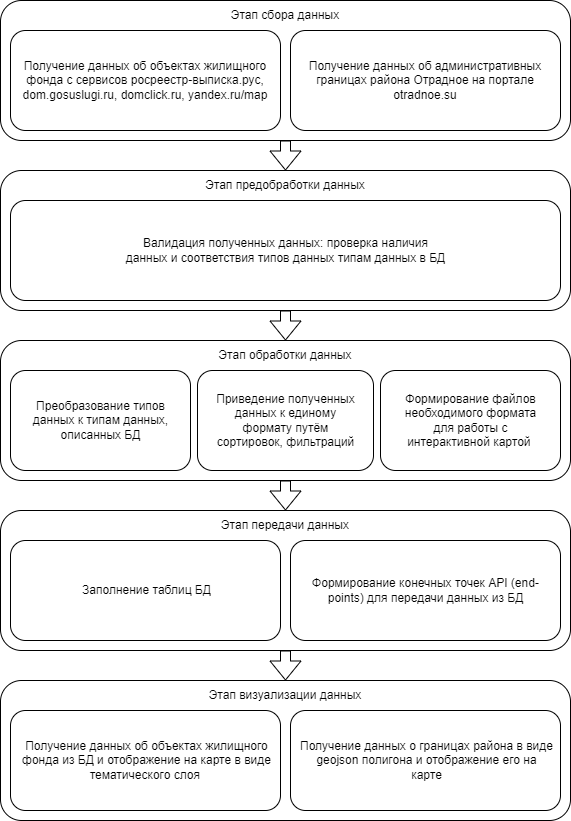

The diagram above was exported from draw.io. Its source (the exported page's mxGraphModel, read from the mxfile embedded in the PNG):
<mxGraphModel dx="1000" dy="621" grid="1" gridSize="10" guides="1" tooltips="1" connect="1" arrows="1" fold="1" page="1" pageScale="1" pageWidth="827" pageHeight="1169" math="0" shadow="0">
  <root>
    <mxCell id="0" />
    <mxCell id="1" parent="0" />
    <mxCell id="HS5L_PtOqFhMI-Gw8M8V-28" value="" style="rounded=1;whiteSpace=wrap;html=1;" vertex="1" parent="1">
      <mxGeometry x="140" y="20" width="570" height="140" as="geometry" />
    </mxCell>
    <mxCell id="HS5L_PtOqFhMI-Gw8M8V-29" value="Этап сбора данных" style="text;html=1;align=center;verticalAlign=middle;whiteSpace=wrap;rounded=0;" vertex="1" parent="1">
      <mxGeometry x="362" y="20" width="126" height="30" as="geometry" />
    </mxCell>
    <mxCell id="HS5L_PtOqFhMI-Gw8M8V-32" value="" style="shape=flexArrow;endArrow=classic;html=1;rounded=0;exitX=0.5;exitY=1;exitDx=0;exitDy=0;" edge="1" parent="1" source="HS5L_PtOqFhMI-Gw8M8V-28">
      <mxGeometry width="50" height="50" relative="1" as="geometry">
        <mxPoint x="390" y="230" as="sourcePoint" />
        <mxPoint x="425" y="190" as="targetPoint" />
      </mxGeometry>
    </mxCell>
    <mxCell id="HS5L_PtOqFhMI-Gw8M8V-35" value="" style="rounded=1;whiteSpace=wrap;html=1;" vertex="1" parent="1">
      <mxGeometry x="140" y="190" width="570" height="140" as="geometry" />
    </mxCell>
    <mxCell id="HS5L_PtOqFhMI-Gw8M8V-36" value="Этап предобработки данных" style="text;html=1;align=center;verticalAlign=middle;whiteSpace=wrap;rounded=0;" vertex="1" parent="1">
      <mxGeometry x="336" y="190" width="178" height="30" as="geometry" />
    </mxCell>
    <mxCell id="HS5L_PtOqFhMI-Gw8M8V-37" value="" style="rounded=1;whiteSpace=wrap;html=1;" vertex="1" parent="1">
      <mxGeometry x="150" y="220" width="550" height="100" as="geometry" />
    </mxCell>
    <mxCell id="HS5L_PtOqFhMI-Gw8M8V-39" value="" style="shape=flexArrow;endArrow=classic;html=1;rounded=0;exitX=0.5;exitY=1;exitDx=0;exitDy=0;" edge="1" parent="1" source="HS5L_PtOqFhMI-Gw8M8V-35">
      <mxGeometry width="50" height="50" relative="1" as="geometry">
        <mxPoint x="390" y="400" as="sourcePoint" />
        <mxPoint x="425" y="360" as="targetPoint" />
      </mxGeometry>
    </mxCell>
    <mxCell id="HS5L_PtOqFhMI-Gw8M8V-40" value="" style="rounded=1;whiteSpace=wrap;html=1;" vertex="1" parent="1">
      <mxGeometry x="140" y="360" width="570" height="140" as="geometry" />
    </mxCell>
    <mxCell id="HS5L_PtOqFhMI-Gw8M8V-41" value="Этап обработки данных" style="text;html=1;align=center;verticalAlign=middle;whiteSpace=wrap;rounded=0;" vertex="1" parent="1">
      <mxGeometry x="341" y="360" width="168" height="30" as="geometry" />
    </mxCell>
    <mxCell id="HS5L_PtOqFhMI-Gw8M8V-42" value="" style="rounded=1;whiteSpace=wrap;html=1;" vertex="1" parent="1">
      <mxGeometry x="150" y="390" width="180" height="100" as="geometry" />
    </mxCell>
    <mxCell id="HS5L_PtOqFhMI-Gw8M8V-43" value="" style="rounded=1;whiteSpace=wrap;html=1;" vertex="1" parent="1">
      <mxGeometry x="337" y="390" width="176" height="100" as="geometry" />
    </mxCell>
    <mxCell id="HS5L_PtOqFhMI-Gw8M8V-44" value="" style="shape=flexArrow;endArrow=classic;html=1;rounded=0;exitX=0.5;exitY=1;exitDx=0;exitDy=0;" edge="1" parent="1" source="HS5L_PtOqFhMI-Gw8M8V-40">
      <mxGeometry width="50" height="50" relative="1" as="geometry">
        <mxPoint x="390" y="570" as="sourcePoint" />
        <mxPoint x="425" y="530" as="targetPoint" />
      </mxGeometry>
    </mxCell>
    <mxCell id="HS5L_PtOqFhMI-Gw8M8V-45" value="" style="rounded=1;whiteSpace=wrap;html=1;" vertex="1" parent="1">
      <mxGeometry x="140" y="530" width="570" height="140" as="geometry" />
    </mxCell>
    <mxCell id="HS5L_PtOqFhMI-Gw8M8V-46" value="Этап передачи данных" style="text;html=1;align=center;verticalAlign=middle;whiteSpace=wrap;rounded=0;" vertex="1" parent="1">
      <mxGeometry x="341" y="530" width="168" height="30" as="geometry" />
    </mxCell>
    <mxCell id="HS5L_PtOqFhMI-Gw8M8V-47" value="" style="rounded=1;whiteSpace=wrap;html=1;" vertex="1" parent="1">
      <mxGeometry x="150" y="560" width="270" height="100" as="geometry" />
    </mxCell>
    <mxCell id="HS5L_PtOqFhMI-Gw8M8V-48" value="" style="rounded=1;whiteSpace=wrap;html=1;" vertex="1" parent="1">
      <mxGeometry x="430" y="560" width="270" height="100" as="geometry" />
    </mxCell>
    <mxCell id="HS5L_PtOqFhMI-Gw8M8V-49" value="" style="shape=flexArrow;endArrow=classic;html=1;rounded=0;exitX=0.5;exitY=1;exitDx=0;exitDy=0;" edge="1" parent="1" source="HS5L_PtOqFhMI-Gw8M8V-45">
      <mxGeometry width="50" height="50" relative="1" as="geometry">
        <mxPoint x="390" y="740" as="sourcePoint" />
        <mxPoint x="425" y="700" as="targetPoint" />
      </mxGeometry>
    </mxCell>
    <mxCell id="HS5L_PtOqFhMI-Gw8M8V-50" value="" style="rounded=1;whiteSpace=wrap;html=1;" vertex="1" parent="1">
      <mxGeometry x="140" y="700" width="570" height="140" as="geometry" />
    </mxCell>
    <mxCell id="HS5L_PtOqFhMI-Gw8M8V-51" value="Этап визуализации данных" style="text;html=1;align=center;verticalAlign=middle;whiteSpace=wrap;rounded=0;" vertex="1" parent="1">
      <mxGeometry x="336" y="700" width="178" height="30" as="geometry" />
    </mxCell>
    <mxCell id="HS5L_PtOqFhMI-Gw8M8V-59" value="" style="rounded=1;whiteSpace=wrap;html=1;" vertex="1" parent="1">
      <mxGeometry x="150" y="50" width="270" height="100" as="geometry" />
    </mxCell>
    <mxCell id="HS5L_PtOqFhMI-Gw8M8V-60" value="" style="rounded=1;whiteSpace=wrap;html=1;" vertex="1" parent="1">
      <mxGeometry x="430" y="50" width="270" height="100" as="geometry" />
    </mxCell>
    <mxCell id="HS5L_PtOqFhMI-Gw8M8V-61" value="Получение данных об объектах жилищного фонда с сервисов росреестр-выписка.рус, dom.gosuslugi.ru, domclick.ru, yandex.ru/map" style="text;html=1;align=center;verticalAlign=middle;whiteSpace=wrap;rounded=0;" vertex="1" parent="1">
      <mxGeometry x="150" y="50" width="270" height="100" as="geometry" />
    </mxCell>
    <mxCell id="HS5L_PtOqFhMI-Gw8M8V-62" value="Получение данных об административных границах района Отрадное на портале otradnoe.su" style="text;html=1;align=center;verticalAlign=middle;whiteSpace=wrap;rounded=0;" vertex="1" parent="1">
      <mxGeometry x="430" y="50" width="270" height="100" as="geometry" />
    </mxCell>
    <mxCell id="HS5L_PtOqFhMI-Gw8M8V-63" value="Валидация полученных данных: проверка наличия данных и соответствия типов данных типам данных в БД" style="text;html=1;align=center;verticalAlign=middle;whiteSpace=wrap;rounded=0;" vertex="1" parent="1">
      <mxGeometry x="262.5" y="255" width="325" height="30" as="geometry" />
    </mxCell>
    <mxCell id="HS5L_PtOqFhMI-Gw8M8V-64" value="Преобразование типов данных к типам данных, описанных БД" style="text;html=1;align=center;verticalAlign=middle;whiteSpace=wrap;rounded=0;" vertex="1" parent="1">
      <mxGeometry x="169.5" y="425" width="141" height="30" as="geometry" />
    </mxCell>
    <mxCell id="HS5L_PtOqFhMI-Gw8M8V-65" value="Приведение полученных данных к единому формату путём сортировок, фильтраций" style="text;html=1;align=center;verticalAlign=middle;whiteSpace=wrap;rounded=0;" vertex="1" parent="1">
      <mxGeometry x="348.75" y="425" width="152.5" height="30" as="geometry" />
    </mxCell>
    <mxCell id="HS5L_PtOqFhMI-Gw8M8V-66" value="Заполнение таблиц БД" style="text;html=1;align=center;verticalAlign=middle;whiteSpace=wrap;rounded=0;" vertex="1" parent="1">
      <mxGeometry x="159" y="595" width="255" height="30" as="geometry" />
    </mxCell>
    <mxCell id="HS5L_PtOqFhMI-Gw8M8V-67" value="Формирование конечных точек API (end-points) для передачи данных из БД" style="text;html=1;align=center;verticalAlign=middle;whiteSpace=wrap;rounded=0;" vertex="1" parent="1">
      <mxGeometry x="437.5" y="595" width="255" height="30" as="geometry" />
    </mxCell>
    <mxCell id="HS5L_PtOqFhMI-Gw8M8V-73" value="" style="rounded=1;whiteSpace=wrap;html=1;" vertex="1" parent="1">
      <mxGeometry x="150" y="730" width="270" height="100" as="geometry" />
    </mxCell>
    <mxCell id="HS5L_PtOqFhMI-Gw8M8V-74" value="Получение данных об объектах жилищного фонда из БД и отображение на карте в виде тематического слоя&amp;nbsp;" style="text;html=1;align=center;verticalAlign=middle;whiteSpace=wrap;rounded=0;" vertex="1" parent="1">
      <mxGeometry x="159" y="765" width="255" height="30" as="geometry" />
    </mxCell>
    <mxCell id="HS5L_PtOqFhMI-Gw8M8V-75" value="" style="rounded=1;whiteSpace=wrap;html=1;" vertex="1" parent="1">
      <mxGeometry x="430" y="730" width="270" height="100" as="geometry" />
    </mxCell>
    <mxCell id="HS5L_PtOqFhMI-Gw8M8V-76" value="Получение данных о границах района в виде geojson полигона и отображение его на карте" style="text;html=1;align=center;verticalAlign=middle;whiteSpace=wrap;rounded=0;" vertex="1" parent="1">
      <mxGeometry x="439" y="765" width="255" height="30" as="geometry" />
    </mxCell>
    <mxCell id="HS5L_PtOqFhMI-Gw8M8V-77" value="" style="rounded=1;whiteSpace=wrap;html=1;" vertex="1" parent="1">
      <mxGeometry x="520" y="390" width="180" height="100" as="geometry" />
    </mxCell>
    <mxCell id="HS5L_PtOqFhMI-Gw8M8V-78" value="Формирование файлов необходимого формата для работы с интерактивной картой&amp;nbsp;" style="text;html=1;align=center;verticalAlign=middle;whiteSpace=wrap;rounded=0;" vertex="1" parent="1">
      <mxGeometry x="539.5" y="425" width="141" height="30" as="geometry" />
    </mxCell>
  </root>
</mxGraphModel>